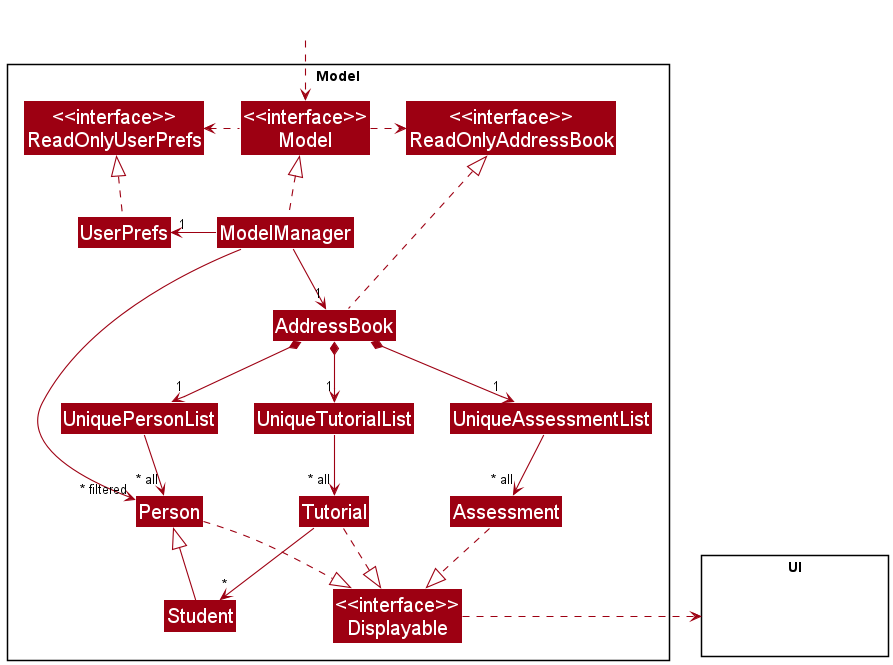

The diagram above was rendered by PlantUML. Its source (embedded in the PNG):
@startuml
!include style.puml
skinparam arrowThickness 1.1
skinparam arrowColor MODEL_COLOR
skinparam classBackgroundColor MODEL_COLOR
skinparam classFontSize 20

Package Model <<Rectangle>>{
Class "<<interface>>\nReadOnlyAddressBook" as ReadOnlyAddressBook
Class "<<interface>>\nReadOnlyUserPrefs" as ReadOnlyUserPrefs
Class "<<interface>>\nModel" as Model
Class AddressBook
Class ModelManager
Class UserPrefs

Class UniquePersonList
Class Person
Class Student

Class UniqueTutorialList
Class Tutorial

Class UniqueAssessmentList
Class Assessment

Class "<<interface>>\nDisplayable" as Displayable
}

package UI <<Rectangle>> {
Class HiddenModel #FFFFFF
}

Class HiddenOutside #FFFFFF
HiddenOutside ..> Model

AddressBook .up.|> ReadOnlyAddressBook

ModelManager .up.|> Model
Model .left.> ReadOnlyUserPrefs
Model .right.> ReadOnlyAddressBook
ModelManager -right-> "1" AddressBook
ModelManager -left-> "1" UserPrefs
UserPrefs .up.|> ReadOnlyUserPrefs

AddressBook *--> "1" UniquePersonList
UniquePersonList --> "~* all" Person
Student -up-|> Person

AddressBook *--> "1" UniqueTutorialList
UniqueTutorialList --> "~* all" Tutorial
Tutorial --> "~*" Student

AddressBook *--> "1" UniqueAssessmentList
UniqueAssessmentList --> "~* all" Assessment

ModelManager ---->  "~* filtered" Person

Tutorial .down.|> Displayable
Person ..|> Displayable
Assessment ..|> Displayable

Displayable .right.> UI

@enduml